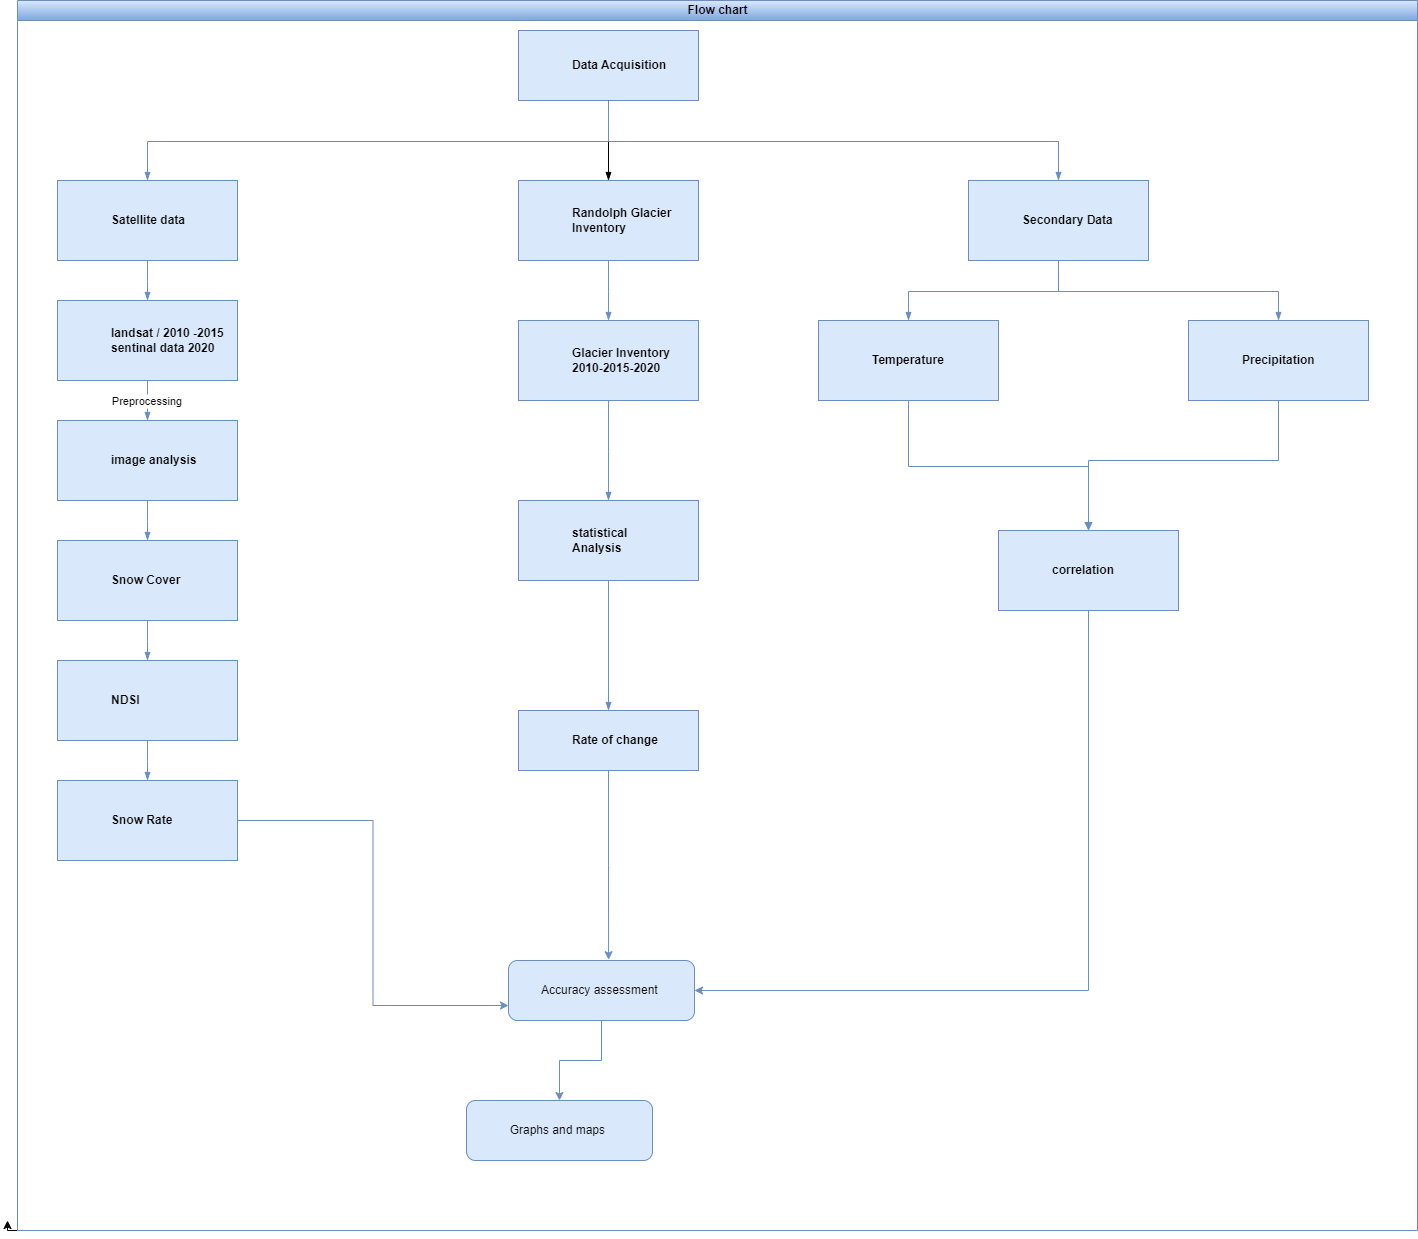

The diagram above was exported from draw.io. Its source (the exported page's mxGraphModel, read from the mxfile embedded in the PNG):
<mxGraphModel dx="3612" dy="2584" grid="1" gridSize="10" guides="1" tooltips="1" connect="1" arrows="1" fold="1" page="1" pageScale="1" pageWidth="827" pageHeight="1169" math="0" shadow="0">
  <root>
    <mxCell id="0" />
    <mxCell id="1" parent="0" />
    <mxCell id="m-of1DJ7gJQWCp9jjS-Z-46" style="edgeStyle=orthogonalEdgeStyle;rounded=0;orthogonalLoop=1;jettySize=auto;html=1;exitX=0;exitY=1;exitDx=0;exitDy=0;" edge="1" parent="1" source="dNxyNK7c78bLwvsdeMH5-11">
      <mxGeometry relative="1" as="geometry">
        <mxPoint x="-10.000000000000227" y="1150" as="targetPoint" />
      </mxGeometry>
    </mxCell>
    <mxCell id="dNxyNK7c78bLwvsdeMH5-11" value="Flow chart" style="swimlane;html=1;startSize=20;horizontal=1;containerType=tree;glass=0;fillColor=#dae8fc;strokeColor=#6c8ebf;gradientColor=#7ea6e0;" parent="1" vertex="1">
      <mxGeometry y="-70" width="1400" height="1230" as="geometry" />
    </mxCell>
    <UserObject label="Data Acquisition" name="Tessa Miller" position="CFO" location="Office 1" email="me@example.com" placeholders="1" link="https://www.draw.io" id="dNxyNK7c78bLwvsdeMH5-12">
      <mxCell style="label;whiteSpace=wrap;html=1;rounded=0;glass=0;treeMoving=1;treeFolding=1;fillColor=#dae8fc;strokeColor=#6c8ebf;" parent="dNxyNK7c78bLwvsdeMH5-11" vertex="1">
        <mxGeometry x="501" y="30" width="180" height="70" as="geometry" />
      </mxCell>
    </UserObject>
    <mxCell id="dNxyNK7c78bLwvsdeMH5-13" value="" style="endArrow=blockThin;endFill=1;fontSize=11;edgeStyle=elbowEdgeStyle;elbow=vertical;rounded=0;fillColor=#dae8fc;strokeColor=#6c8ebf;" parent="dNxyNK7c78bLwvsdeMH5-11" source="dNxyNK7c78bLwvsdeMH5-12" target="dNxyNK7c78bLwvsdeMH5-14" edge="1">
      <mxGeometry relative="1" as="geometry" />
    </mxCell>
    <UserObject label="Satellite data" name="Edward Morrison" position="Brand Manager" location="Office 2" email="me@example.com" placeholders="1" link="https://www.draw.io" id="dNxyNK7c78bLwvsdeMH5-14">
      <mxCell style="label;whiteSpace=wrap;html=1;rounded=0;glass=0;treeFolding=1;treeMoving=1;align=left;fillColor=#dae8fc;strokeColor=#6c8ebf;" parent="dNxyNK7c78bLwvsdeMH5-11" vertex="1">
        <mxGeometry x="40" y="180" width="180" height="80" as="geometry" />
      </mxCell>
    </UserObject>
    <mxCell id="dNxyNK7c78bLwvsdeMH5-15" value="" style="endArrow=blockThin;endFill=1;fontSize=11;edgeStyle=elbowEdgeStyle;elbow=vertical;rounded=0;" parent="dNxyNK7c78bLwvsdeMH5-11" source="dNxyNK7c78bLwvsdeMH5-12" target="dNxyNK7c78bLwvsdeMH5-16" edge="1">
      <mxGeometry relative="1" as="geometry" />
    </mxCell>
    <UserObject label="Randolph Glacier Inventory&amp;nbsp;" name="Evan Valet" position="HR Director" location="Office 4" email="me@example.com" placeholders="1" link="https://www.draw.io" id="dNxyNK7c78bLwvsdeMH5-16">
      <mxCell style="label;whiteSpace=wrap;html=1;rounded=0;glass=0;treeFolding=1;treeMoving=1;align=left;fillColor=#dae8fc;strokeColor=#6c8ebf;" parent="dNxyNK7c78bLwvsdeMH5-11" vertex="1">
        <mxGeometry x="501" y="180" width="180" height="80" as="geometry" />
      </mxCell>
    </UserObject>
    <mxCell id="dNxyNK7c78bLwvsdeMH5-17" value="" style="endArrow=blockThin;endFill=1;fontSize=11;edgeStyle=elbowEdgeStyle;elbow=vertical;rounded=0;fillColor=#dae8fc;strokeColor=#6c8ebf;" parent="dNxyNK7c78bLwvsdeMH5-11" source="dNxyNK7c78bLwvsdeMH5-12" target="dNxyNK7c78bLwvsdeMH5-18" edge="1">
      <mxGeometry relative="1" as="geometry" />
    </mxCell>
    <UserObject label="Secondary Data&amp;nbsp;" name="Alison Donovan" position="System Admin" location="Office 3" email="me@example.com" placeholders="1" link="https://www.draw.io" id="dNxyNK7c78bLwvsdeMH5-18">
      <mxCell style="label;whiteSpace=wrap;html=1;rounded=0;glass=0;fillColor=#dae8fc;strokeColor=#6c8ebf;" parent="dNxyNK7c78bLwvsdeMH5-11" vertex="1">
        <mxGeometry x="951" y="180" width="180" height="80" as="geometry" />
      </mxCell>
    </UserObject>
    <mxCell id="m-of1DJ7gJQWCp9jjS-Z-1" value="" style="endArrow=blockThin;endFill=1;fontSize=11;edgeStyle=elbowEdgeStyle;elbow=vertical;rounded=0;fillColor=#dae8fc;strokeColor=#6c8ebf;fontColor=#FCFCFC;" edge="1" target="m-of1DJ7gJQWCp9jjS-Z-2" source="dNxyNK7c78bLwvsdeMH5-14" parent="dNxyNK7c78bLwvsdeMH5-11">
      <mxGeometry relative="1" as="geometry">
        <mxPoint x="390" y="200" as="sourcePoint" />
      </mxGeometry>
    </mxCell>
    <UserObject label="landsat / 2010 -2015&lt;div&gt;sentinal data 2020&lt;/div&gt;" name="Edward Morrison" position="Brand Manager" location="Office 2" email="me@example.com" placeholders="1" link="https://www.draw.io" id="m-of1DJ7gJQWCp9jjS-Z-2">
      <mxCell style="label;whiteSpace=wrap;html=1;rounded=0;glass=0;treeFolding=1;treeMoving=1;fillColor=#dae8fc;strokeColor=#6c8ebf;" vertex="1" parent="dNxyNK7c78bLwvsdeMH5-11">
        <mxGeometry x="40" y="300" width="180" height="80" as="geometry" />
      </mxCell>
    </UserObject>
    <mxCell id="m-of1DJ7gJQWCp9jjS-Z-3" value="" style="endArrow=blockThin;endFill=1;fontSize=11;edgeStyle=elbowEdgeStyle;elbow=vertical;rounded=0;fillColor=#dae8fc;strokeColor=#6c8ebf;fontColor=#FCFCFC;" edge="1" target="m-of1DJ7gJQWCp9jjS-Z-4" source="dNxyNK7c78bLwvsdeMH5-16" parent="dNxyNK7c78bLwvsdeMH5-11">
      <mxGeometry relative="1" as="geometry">
        <mxPoint x="390" y="200" as="sourcePoint" />
      </mxGeometry>
    </mxCell>
    <UserObject label="Glacier Inventory&lt;div&gt;2010-2015-2020&lt;/div&gt;" name="Evan Valet" position="HR Director" location="Office 4" email="me@example.com" placeholders="1" link="https://www.draw.io" id="m-of1DJ7gJQWCp9jjS-Z-4">
      <mxCell style="label;whiteSpace=wrap;html=1;rounded=0;glass=0;treeFolding=1;treeMoving=1;align=left;fillColor=#dae8fc;strokeColor=#6c8ebf;" vertex="1" parent="dNxyNK7c78bLwvsdeMH5-11">
        <mxGeometry x="501" y="320" width="180" height="80" as="geometry" />
      </mxCell>
    </UserObject>
    <mxCell id="m-of1DJ7gJQWCp9jjS-Z-5" value="" style="endArrow=blockThin;endFill=1;fontSize=11;edgeStyle=elbowEdgeStyle;elbow=vertical;rounded=0;fillColor=#dae8fc;strokeColor=#6c8ebf;fontColor=#FCFCFC;" edge="1" target="m-of1DJ7gJQWCp9jjS-Z-6" source="dNxyNK7c78bLwvsdeMH5-18" parent="dNxyNK7c78bLwvsdeMH5-11">
      <mxGeometry relative="1" as="geometry">
        <mxPoint x="350" y="200" as="sourcePoint" />
      </mxGeometry>
    </mxCell>
    <UserObject label="Temperature" name="Alison Donovan" position="System Admin" location="Office 3" email="me@example.com" placeholders="1" link="https://www.draw.io" id="m-of1DJ7gJQWCp9jjS-Z-6">
      <mxCell style="label;whiteSpace=wrap;html=1;rounded=0;glass=0;fillColor=#dae8fc;strokeColor=#6c8ebf;" vertex="1" parent="dNxyNK7c78bLwvsdeMH5-11">
        <mxGeometry x="801" y="320" width="180" height="80" as="geometry" />
      </mxCell>
    </UserObject>
    <mxCell id="m-of1DJ7gJQWCp9jjS-Z-9" value="" style="endArrow=blockThin;endFill=1;fontSize=11;edgeStyle=elbowEdgeStyle;elbow=vertical;rounded=0;fillColor=#dae8fc;strokeColor=#6c8ebf;fontColor=#FCFCFC;" edge="1" target="m-of1DJ7gJQWCp9jjS-Z-10" source="dNxyNK7c78bLwvsdeMH5-18" parent="dNxyNK7c78bLwvsdeMH5-11">
      <mxGeometry relative="1" as="geometry">
        <mxPoint x="350" y="200" as="sourcePoint" />
      </mxGeometry>
    </mxCell>
    <mxCell id="m-of1DJ7gJQWCp9jjS-Z-15" style="edgeStyle=orthogonalEdgeStyle;rounded=0;orthogonalLoop=1;jettySize=auto;html=1;fillColor=#dae8fc;strokeColor=#6c8ebf;fontColor=#FCFCFC;" edge="1" parent="dNxyNK7c78bLwvsdeMH5-11" source="m-of1DJ7gJQWCp9jjS-Z-10" target="m-of1DJ7gJQWCp9jjS-Z-14">
      <mxGeometry relative="1" as="geometry">
        <Array as="points">
          <mxPoint x="1261" y="460" />
          <mxPoint x="1071" y="460" />
        </Array>
      </mxGeometry>
    </mxCell>
    <UserObject label="Precipitation&amp;nbsp;" name="Alison Donovan" position="System Admin" location="Office 3" email="me@example.com" placeholders="1" link="https://www.draw.io" id="m-of1DJ7gJQWCp9jjS-Z-10">
      <mxCell style="label;whiteSpace=wrap;html=1;rounded=0;glass=0;strokeColor=#6c8ebf;fillColor=#dae8fc;" vertex="1" parent="dNxyNK7c78bLwvsdeMH5-11">
        <mxGeometry x="1171" y="320" width="180" height="80" as="geometry" />
      </mxCell>
    </UserObject>
    <mxCell id="m-of1DJ7gJQWCp9jjS-Z-13" value="" style="endArrow=blockThin;endFill=1;fontSize=11;edgeStyle=elbowEdgeStyle;elbow=vertical;rounded=0;fillColor=#dae8fc;strokeColor=#6c8ebf;fontColor=#FCFCFC;" edge="1" target="m-of1DJ7gJQWCp9jjS-Z-14" source="m-of1DJ7gJQWCp9jjS-Z-6" parent="dNxyNK7c78bLwvsdeMH5-11">
      <mxGeometry relative="1" as="geometry">
        <mxPoint x="600" y="330" as="sourcePoint" />
      </mxGeometry>
    </mxCell>
    <mxCell id="m-of1DJ7gJQWCp9jjS-Z-39" style="edgeStyle=orthogonalEdgeStyle;rounded=0;orthogonalLoop=1;jettySize=auto;html=1;exitX=0.5;exitY=1;exitDx=0;exitDy=0;exitPerimeter=0;entryX=1;entryY=0.5;entryDx=0;entryDy=0;fillColor=#dae8fc;strokeColor=#6c8ebf;fontColor=#FCFCFC;" edge="1" parent="dNxyNK7c78bLwvsdeMH5-11" source="m-of1DJ7gJQWCp9jjS-Z-14" target="m-of1DJ7gJQWCp9jjS-Z-35">
      <mxGeometry relative="1" as="geometry" />
    </mxCell>
    <UserObject label="correlation" name="Alison Donovan" position="System Admin" location="Office 3" email="me@example.com" placeholders="1" link="https://www.draw.io" id="m-of1DJ7gJQWCp9jjS-Z-14">
      <mxCell style="label;whiteSpace=wrap;html=1;rounded=0;glass=0;points=[[0,0,0,0,0],[0,0.25,0,0,0],[0,0.5,0,0,0],[0,0.75,0,0,0],[0,1,0,0,0],[0.25,0,0,0,0],[0.25,1,0,0,0],[0.5,0,0,0,0],[0.5,1,0,0,0],[0.75,0,0,0,0],[0.75,1,0,0,0],[1,0,0,0,0],[1,0.25,0,0,0],[1,0.5,0,0,0],[1,0.75,0,0,0],[1,1,0,0,0]];fillColor=#dae8fc;strokeColor=#6c8ebf;" vertex="1" parent="dNxyNK7c78bLwvsdeMH5-11">
        <mxGeometry x="981" y="530" width="180" height="80" as="geometry" />
      </mxCell>
    </UserObject>
    <mxCell id="m-of1DJ7gJQWCp9jjS-Z-16" value="Preprocessing" style="endArrow=blockThin;endFill=1;fontSize=11;edgeStyle=elbowEdgeStyle;elbow=vertical;rounded=0;fillColor=#dae8fc;strokeColor=#6c8ebf;fontColor=#0A0A0A;" edge="1" target="m-of1DJ7gJQWCp9jjS-Z-17" source="m-of1DJ7gJQWCp9jjS-Z-2" parent="dNxyNK7c78bLwvsdeMH5-11">
      <mxGeometry relative="1" as="geometry">
        <mxPoint x="140" y="320" as="sourcePoint" />
      </mxGeometry>
    </mxCell>
    <UserObject label="&lt;div&gt;image analysis&lt;/div&gt;" name="Edward Morrison" position="Brand Manager" location="Office 2" email="me@example.com" placeholders="1" link="https://www.draw.io" id="m-of1DJ7gJQWCp9jjS-Z-17">
      <mxCell style="label;whiteSpace=wrap;html=1;rounded=0;glass=0;treeFolding=1;treeMoving=1;align=left;fillColor=#dae8fc;strokeColor=#6c8ebf;" vertex="1" parent="dNxyNK7c78bLwvsdeMH5-11">
        <mxGeometry x="40" y="420" width="180" height="80" as="geometry" />
      </mxCell>
    </UserObject>
    <mxCell id="m-of1DJ7gJQWCp9jjS-Z-18" value="" style="endArrow=blockThin;endFill=1;fontSize=11;edgeStyle=elbowEdgeStyle;elbow=vertical;rounded=0;fillColor=#dae8fc;strokeColor=#6c8ebf;fontColor=#FCFCFC;" edge="1" target="m-of1DJ7gJQWCp9jjS-Z-19" source="m-of1DJ7gJQWCp9jjS-Z-17" parent="dNxyNK7c78bLwvsdeMH5-11">
      <mxGeometry relative="1" as="geometry">
        <mxPoint x="140" y="440" as="sourcePoint" />
      </mxGeometry>
    </mxCell>
    <UserObject label="Snow Cover" name="Edward Morrison" position="Brand Manager" location="Office 2" email="me@example.com" placeholders="1" link="https://www.draw.io" id="m-of1DJ7gJQWCp9jjS-Z-19">
      <mxCell style="label;whiteSpace=wrap;html=1;rounded=0;glass=0;treeFolding=1;treeMoving=1;fillColor=#dae8fc;strokeColor=#6c8ebf;" vertex="1" parent="dNxyNK7c78bLwvsdeMH5-11">
        <mxGeometry x="40" y="540" width="180" height="80" as="geometry" />
      </mxCell>
    </UserObject>
    <mxCell id="m-of1DJ7gJQWCp9jjS-Z-20" value="" style="endArrow=blockThin;endFill=1;fontSize=11;edgeStyle=elbowEdgeStyle;elbow=vertical;rounded=0;fillColor=#dae8fc;strokeColor=#6c8ebf;fontColor=#FCFCFC;" edge="1" target="m-of1DJ7gJQWCp9jjS-Z-21" source="m-of1DJ7gJQWCp9jjS-Z-19" parent="dNxyNK7c78bLwvsdeMH5-11">
      <mxGeometry relative="1" as="geometry">
        <mxPoint x="140" y="560" as="sourcePoint" />
      </mxGeometry>
    </mxCell>
    <UserObject label="NDSI" name="Edward Morrison" position="Brand Manager" location="Office 2" email="me@example.com" placeholders="1" link="https://www.draw.io" id="m-of1DJ7gJQWCp9jjS-Z-21">
      <mxCell style="label;whiteSpace=wrap;html=1;rounded=0;glass=0;treeFolding=1;treeMoving=1;fillColor=#dae8fc;strokeColor=#6c8ebf;" vertex="1" parent="dNxyNK7c78bLwvsdeMH5-11">
        <mxGeometry x="40" y="660" width="180" height="80" as="geometry" />
      </mxCell>
    </UserObject>
    <mxCell id="m-of1DJ7gJQWCp9jjS-Z-22" value="" style="endArrow=blockThin;endFill=1;fontSize=11;edgeStyle=elbowEdgeStyle;elbow=vertical;rounded=0;fillColor=#dae8fc;strokeColor=#6c8ebf;fontColor=#FCFCFC;" edge="1" target="m-of1DJ7gJQWCp9jjS-Z-23" source="m-of1DJ7gJQWCp9jjS-Z-21" parent="dNxyNK7c78bLwvsdeMH5-11">
      <mxGeometry relative="1" as="geometry">
        <mxPoint x="140" y="680" as="sourcePoint" />
      </mxGeometry>
    </mxCell>
    <mxCell id="m-of1DJ7gJQWCp9jjS-Z-38" style="edgeStyle=orthogonalEdgeStyle;rounded=0;orthogonalLoop=1;jettySize=auto;html=1;entryX=0;entryY=0.75;entryDx=0;entryDy=0;fillColor=#dae8fc;strokeColor=#6c8ebf;fontColor=#FCFCFC;" edge="1" parent="dNxyNK7c78bLwvsdeMH5-11" source="m-of1DJ7gJQWCp9jjS-Z-23" target="m-of1DJ7gJQWCp9jjS-Z-35">
      <mxGeometry relative="1" as="geometry" />
    </mxCell>
    <UserObject label="Snow Rate" name="Edward Morrison" position="Brand Manager" location="Office 2" email="me@example.com" placeholders="1" link="https://www.draw.io" id="m-of1DJ7gJQWCp9jjS-Z-23">
      <mxCell style="label;whiteSpace=wrap;html=1;rounded=0;glass=0;treeFolding=1;treeMoving=1;fillColor=#dae8fc;strokeColor=#6c8ebf;" vertex="1" parent="dNxyNK7c78bLwvsdeMH5-11">
        <mxGeometry x="40" y="780" width="180" height="80" as="geometry" />
      </mxCell>
    </UserObject>
    <mxCell id="m-of1DJ7gJQWCp9jjS-Z-24" value="" style="endArrow=blockThin;endFill=1;fontSize=11;edgeStyle=elbowEdgeStyle;elbow=vertical;rounded=0;fillColor=#dae8fc;strokeColor=#6c8ebf;fontColor=#FCFCFC;" edge="1" target="m-of1DJ7gJQWCp9jjS-Z-25" source="m-of1DJ7gJQWCp9jjS-Z-4" parent="dNxyNK7c78bLwvsdeMH5-11">
      <mxGeometry relative="1" as="geometry">
        <mxPoint x="360" y="340" as="sourcePoint" />
      </mxGeometry>
    </mxCell>
    <UserObject label="statistical&amp;nbsp;&lt;div&gt;Analysis&lt;/div&gt;" name="Evan Valet" position="HR Director" location="Office 4" email="me@example.com" placeholders="1" link="https://www.draw.io" id="m-of1DJ7gJQWCp9jjS-Z-25">
      <mxCell style="label;whiteSpace=wrap;html=1;rounded=0;glass=0;treeFolding=1;treeMoving=1;align=left;fillColor=#dae8fc;strokeColor=#6c8ebf;" vertex="1" parent="dNxyNK7c78bLwvsdeMH5-11">
        <mxGeometry x="501" y="500" width="180" height="80" as="geometry" />
      </mxCell>
    </UserObject>
    <mxCell id="m-of1DJ7gJQWCp9jjS-Z-26" value="" style="endArrow=blockThin;endFill=1;fontSize=11;edgeStyle=elbowEdgeStyle;elbow=vertical;rounded=0;fillColor=#dae8fc;strokeColor=#6c8ebf;fontColor=#FCFCFC;" edge="1" target="m-of1DJ7gJQWCp9jjS-Z-27" source="m-of1DJ7gJQWCp9jjS-Z-25" parent="dNxyNK7c78bLwvsdeMH5-11">
      <mxGeometry relative="1" as="geometry">
        <mxPoint x="360" y="460" as="sourcePoint" />
        <Array as="points">
          <mxPoint x="531" y="580" />
        </Array>
      </mxGeometry>
    </mxCell>
    <UserObject label="Rate of change&amp;nbsp;" name="Evan Valet" position="HR Director" location="Office 4" email="me@example.com" placeholders="1" link="https://www.draw.io" id="m-of1DJ7gJQWCp9jjS-Z-27">
      <mxCell style="label;whiteSpace=wrap;html=1;rounded=0;glass=0;treeFolding=1;treeMoving=1;align=left;fillColor=#dae8fc;strokeColor=#6c8ebf;" vertex="1" parent="dNxyNK7c78bLwvsdeMH5-11">
        <mxGeometry x="501" y="710" width="180" height="60" as="geometry" />
      </mxCell>
    </UserObject>
    <mxCell id="m-of1DJ7gJQWCp9jjS-Z-35" value="Accuracy assessment&amp;nbsp;" style="rounded=1;whiteSpace=wrap;html=1;fillColor=#dae8fc;strokeColor=#6c8ebf;" vertex="1" parent="dNxyNK7c78bLwvsdeMH5-11">
      <mxGeometry x="491" y="960" width="186" height="60" as="geometry" />
    </mxCell>
    <mxCell id="m-of1DJ7gJQWCp9jjS-Z-43" style="edgeStyle=orthogonalEdgeStyle;rounded=0;orthogonalLoop=1;jettySize=auto;html=1;fillColor=#dae8fc;strokeColor=#6c8ebf;fontColor=#FCFCFC;" edge="1" target="m-of1DJ7gJQWCp9jjS-Z-44" source="m-of1DJ7gJQWCp9jjS-Z-35" parent="dNxyNK7c78bLwvsdeMH5-11">
      <mxGeometry relative="1" as="geometry">
        <mxPoint x="366" y="700" as="sourcePoint" />
      </mxGeometry>
    </mxCell>
    <mxCell id="m-of1DJ7gJQWCp9jjS-Z-44" value="Graphs and maps&amp;nbsp;" style="rounded=1;whiteSpace=wrap;html=1;fillColor=#dae8fc;strokeColor=#6c8ebf;" vertex="1" parent="dNxyNK7c78bLwvsdeMH5-11">
      <mxGeometry x="449" y="1100" width="186" height="60" as="geometry" />
    </mxCell>
    <mxCell id="m-of1DJ7gJQWCp9jjS-Z-50" style="edgeStyle=orthogonalEdgeStyle;rounded=0;orthogonalLoop=1;jettySize=auto;html=1;entryX=0.538;entryY=-0.013;entryDx=0;entryDy=0;entryPerimeter=0;fillColor=#dae8fc;strokeColor=#6c8ebf;fontColor=#FCFCFC;" edge="1" parent="dNxyNK7c78bLwvsdeMH5-11" source="m-of1DJ7gJQWCp9jjS-Z-27" target="m-of1DJ7gJQWCp9jjS-Z-35">
      <mxGeometry relative="1" as="geometry" />
    </mxCell>
  </root>
</mxGraphModel>